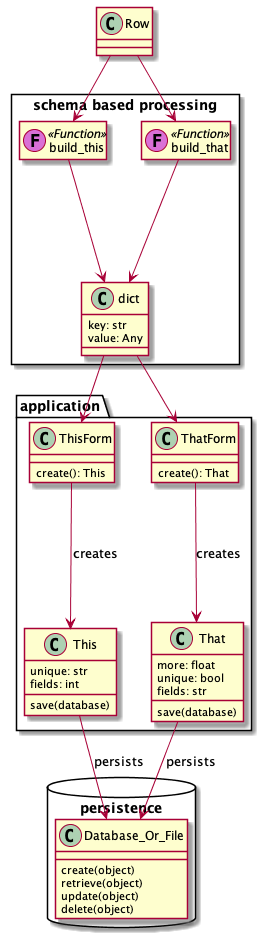

The diagram above was rendered by PlantUML. Its source (embedded in the PNG):
@startuml

package application <<Folder>> {
    class This {
        unique: str
        fields: int
        save(database)
    }
    class That {
        more: float
        unique: bool
        fields: str
        save(database)
    }

    class ThisForm {
        create(): This
    }

    class ThatForm {
        create(): That
    }
}

package persistence <<Database>> {
    class Database_Or_File {
        create(object)
        retrieve(object)
        update(object)
        delete(object)
    }
}

ThisForm --> This : "creates"
ThatForm --> That : "creates"

This --> Database_Or_File : "persists"
That --> Database_Or_File : "persists"

class Row

package "schema based processing" <<Rectangle>> {
    class build_this << (F,orchid) Function >>
    class build_that << (F,orchid) Function >>
    hide build_this members
    hide build_that members

    class dict {
        key: str
        value: Any
    }

    build_this --> dict
    build_that --> dict
}

Row --> build_this
Row --> build_that

dict --> ThisForm
dict --> ThatForm
@enduml